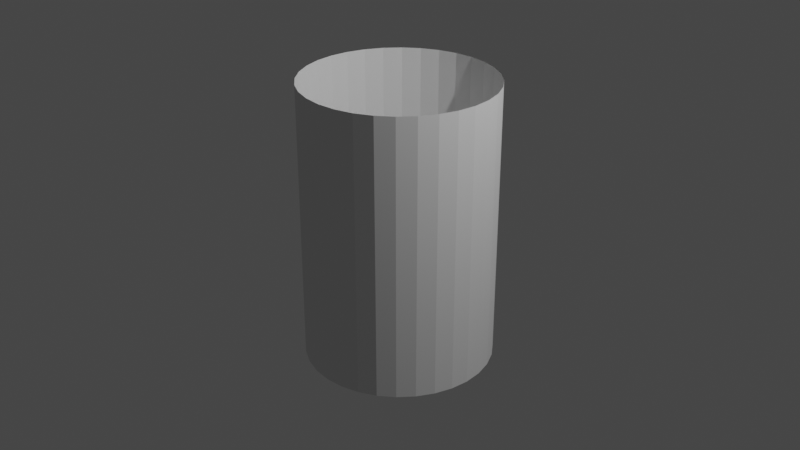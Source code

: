 # Source: rubbishBinCircular.blend  (saved by Blender 2.80.75; exported with 4.5.12 LTS)
import bpy
from mathutils import Matrix  # noqa: F401  (used for matrix-valued properties, if any)

bpy.ops.wm.read_factory_settings(use_empty=True)
scene = bpy.context.scene
scene.name = 'Scene'

# ---- collections
col_collection = bpy.data.collections.new('Collection'); scene.collection.children.link(col_collection)

# ---- world
world_world = bpy.data.worlds.new('World'); scene.world = world_world
world_world.use_nodes = True; world_world.node_tree.nodes.clear()
_N = world_world.node_tree.nodes; _L = world_world.node_tree.links
n0 = _N.new('ShaderNodeOutputWorld'); n0.name = 'World Output'; n0.location = (300, 300)
n1 = _N.new('ShaderNodeBackground'); n1.name = 'Background'; n1.location = (10, 300)
n1.inputs[0].default_value = (0.05088, 0.05088, 0.05088, 1.0)
_L.new(n1.outputs[0], n0.inputs[0])
n0.is_active_output = True
world_world.color = (0.05088, 0.05088, 0.05088)
world_world.use_sun_shadow = False
world_world.sun_shadow_jitter_overblur = 0.0

# ---- cameras
cam_camera = bpy.data.cameras.new('Camera')
cam_camera.clip_end = 100.0
cam_camera.ortho_scale = 7.314

# ---- lights
light_light = bpy.data.lights.new('Light', 'POINT')
light_light.transmission_factor = 0.0
light_light.energy = 1000.0
light_light.shadow_soft_size = 0.1
light_light.shadow_maximum_resolution = 0.006
light_light.use_absolute_resolution = True

# ---- meshes
me_cylinder = bpy.data.meshes.new('Cylinder')
me_cylinder.from_pydata([(0.0, 1.0, -1.482), (0.0, 1.0, 1.482), (0.1951, 0.9808, -1.482), (0.1951, 0.9808, 1.482), (0.3827, 0.9239, -1.482), (0.3827, 0.9239, 1.482), (0.5556, 0.8315, -1.482), (0.5556, 0.8315, 1.482), (0.7071, 0.7071, -1.482), (0.7071, 0.7071, 1.482), (0.8315, 0.5556, -1.482), (0.8315, 0.5556, 1.482), (0.9239, 0.3827, -1.482), (0.9239, 0.3827, 1.482), (0.9808, 0.1951, -1.482), (0.9808, 0.1951, 1.482), (1.0, 7.55e-08, -1.482), (1.0, 7.55e-08, 1.482), (0.9808, -0.1951, -1.482), (0.9808, -0.1951, 1.482), (0.9239, -0.3827, -1.482), (0.9239, -0.3827, 1.482), (0.8315, -0.5556, -1.482), (0.8315, -0.5556, 1.482), (0.7071, -0.7071, -1.482), (0.7071, -0.7071, 1.482), (0.5556, -0.8315, -1.482), (0.5556, -0.8315, 1.482), (0.3827, -0.9239, -1.482), (0.3827, -0.9239, 1.482), (0.1951, -0.9808, -1.482), (0.1951, -0.9808, 1.482), (-3.258e-07, -1.0, -1.482), (-3.258e-07, -1.0, 1.482), (-0.1951, -0.9808, -1.482), (-0.1951, -0.9808, 1.482), (-0.3827, -0.9239, -1.482), (-0.3827, -0.9239, 1.482), (-0.5556, -0.8315, -1.482), (-0.5556, -0.8315, 1.482), (-0.7071, -0.7071, -1.482), (-0.7071, -0.7071, 1.482), (-0.8315, -0.5556, -1.482), (-0.8315, -0.5556, 1.482), (-0.9239, -0.3827, -1.482), (-0.9239, -0.3827, 1.482), (-0.9808, -0.1951, -1.482), (-0.9808, -0.1951, 1.482), (-1.0, 9.656e-07, -1.482), (-1.0, 9.656e-07, 1.482), (-0.9808, 0.1951, -1.482), (-0.9808, 0.1951, 1.482), (-0.9239, 0.3827, -1.482), (-0.9239, 0.3827, 1.482), (-0.8315, 0.5556, -1.482), (-0.8315, 0.5556, 1.482), (-0.7071, 0.7071, -1.482), (-0.7071, 0.7071, 1.482), (-0.5556, 0.8315, -1.482), (-0.5556, 0.8315, 1.482), (-0.3827, 0.9239, -1.482), (-0.3827, 0.9239, 1.482), (-0.1951, 0.9808, -1.482), (-0.1951, 0.9808, 1.482)], [], [(0, 1, 3, 2), (2, 3, 5, 4), (4, 5, 7, 6), (6, 7, 9, 8), (8, 9, 11, 10), (10, 11, 13, 12), (12, 13, 15, 14), (14, 15, 17, 16), (16, 17, 19, 18), (18, 19, 21, 20), (20, 21, 23, 22), (22, 23, 25, 24), (24, 25, 27, 26), (26, 27, 29, 28), (28, 29, 31, 30), (30, 31, 33, 32), (32, 33, 35, 34), (34, 35, 37, 36), (36, 37, 39, 38), (38, 39, 41, 40), (40, 41, 43, 42), (42, 43, 45, 44), (44, 45, 47, 46), (46, 47, 49, 48), (48, 49, 51, 50), (50, 51, 53, 52), (52, 53, 55, 54), (54, 55, 57, 56), (56, 57, 59, 58), (58, 59, 61, 60), (60, 61, 63, 62), (62, 63, 1, 0), (0, 2, 4, 6, 8, 10, 12, 14, 16, 18, 20, 22, 24, 26, 28, 30, 32, 34, 36, 38, 40, 42, 44, 46, 48, 50, 52, 54, 56, 58, 60, 62)])
_uv = me_cylinder.uv_layers.new(name='UVMap')
_uv.uv.foreach_set('vector', [1.0, 0.5, 1.0, 1.0, 0.9688, 1.0, 0.9688, 0.5, 0.9688, 0.5, 0.9688, 1.0, 0.9375, 1.0, 0.9375, 0.5, 0.9375, 0.5, 0.9375, 1.0, 0.9062, 1.0, 0.9062, 0.5, 0.9062, 0.5, 0.9062, 1.0, 0.875, 1.0, 0.875, 0.5, 0.875, 0.5, 0.875, 1.0, 0.8438, 1.0, 0.8438, 0.5, 0.8438, 0.5, 0.8438, 1.0, 0.8125, 1.0, 0.8125, 0.5, 0.8125, 0.5, 0.8125, 1.0, 0.7812, 1.0, 0.7812, 0.5, 0.7812, 0.5, 0.7812, 1.0, 0.75, 1.0, 0.75, 0.5, 0.75, 0.5, 0.75, 1.0, 0.7188, 1.0, 0.7188, 0.5, 0.7188, 0.5, 0.7188, 1.0, 0.6875, 1.0, 0.6875, 0.5, 0.6875, 0.5, 0.6875, 1.0, 0.6562, 1.0, 0.6562, 0.5, 0.6562, 0.5, 0.6562, 1.0, 0.625, 1.0, 0.625, 0.5, 0.625, 0.5, 0.625, 1.0, 0.5938, 1.0, 0.5938, 0.5, 0.5938, 0.5, 0.5938, 1.0, 0.5625, 1.0, 0.5625, 0.5, 0.5625, 0.5, 0.5625, 1.0, 0.5312, 1.0, 0.5312, 0.5, 0.5312, 0.5, 0.5312, 1.0, 0.5, 1.0, 0.5, 0.5, 0.5, 0.5, 0.5, 1.0, 0.4688, 1.0, 0.4688, 0.5, 0.4688, 0.5, 0.4688, 1.0, 0.4375, 1.0, 0.4375, 0.5, 0.4375, 0.5, 0.4375, 1.0, 0.4062, 1.0, 0.4062, 0.5, 0.4062, 0.5, 0.4062, 1.0, 0.375, 1.0, 0.375, 0.5, 0.375, 0.5, 0.375, 1.0, 0.3438, 1.0, 0.3438, 0.5, 0.3438, 0.5, 0.3438, 1.0, 0.3125, 1.0, 0.3125, 0.5, 0.3125, 0.5, 0.3125, 1.0, 0.2812, 1.0, 0.2812, 0.5, 0.2812, 0.5, 0.2812, 1.0, 0.25, 1.0, 0.25, 0.5, 0.25, 0.5, 0.25, 1.0, 0.2188, 1.0, 0.2188, 0.5, 0.2188, 0.5, 0.2188, 1.0, 0.1875, 1.0, 0.1875, 0.5, 0.1875, 0.5, 0.1875, 1.0, 0.1562, 1.0, 0.1562, 0.5, 0.1562, 0.5, 0.1562, 1.0, 0.125, 1.0, 0.125, 0.5, 0.125, 0.5, 0.125, 1.0, 0.09375, 1.0, 0.09375, 0.5, 0.09375, 0.5, 0.09375, 1.0, 0.0625, 1.0, 0.0625, 0.5, 0.0625, 0.5, 0.0625, 1.0, 0.03125, 1.0, 0.03125, 0.5, 0.03125, 0.5, 0.03125, 1.0, 0.0, 1.0, 0.0, 0.5, 0.75, 0.49, 0.7968, 0.4854, 0.8418, 0.4717, 0.8833, 0.4496, 0.9197, 0.4197, 0.9496, 0.3833, 0.9717, 0.3418, 0.9854, 0.2968, 0.99, 0.25, 0.9854, 0.2032, 0.9717, 0.1582, 0.9496, 0.1167, 0.9197, 0.08029, 0.8833, 0.05045, 0.8418, 0.02827, 0.7968, 0.01461, 0.75, 0.01, 0.7032, 0.01461, 0.6582, 0.02827, 0.6167, 0.05045, 0.5803, 0.08029, 0.5504, 0.1167, 0.5283, 0.1582, 0.5146, 0.2032, 0.51, 0.25, 0.5146, 0.2968, 0.5283, 0.3418, 0.5504, 0.3833, 0.5803, 0.4197, 0.6167, 0.4496, 0.6582, 0.4717, 0.7032, 0.4854])
me_cylinder.use_remesh_preserve_volume = False
me_cylinder.use_remesh_preserve_attributes = False
me_cylinder.use_mirror_vertex_groups = False
me_cylinder.update()

# ---- objects
ob_light = bpy.data.objects.new('Light', light_light)
ob_camera = bpy.data.objects.new('Camera', cam_camera)
ob_cylinder = bpy.data.objects.new('Cylinder', me_cylinder)

# ---- transforms, parenting, visibility, modifiers, constraints
ob_light.location = (4.076, 1.005, 5.904)
ob_light.rotation_euler = (0.6503, 0.05522, 1.866)
ob_light.lock_rotations_4d = False
ob_light.empty_display_type = 'ARROWS'
ob_light.color = (0.0, 0.0, 0.0, 0.0)
ob_light.lineart.crease_threshold = 0.0
ob_camera.location = (7.359, -6.926, 4.958)
ob_camera.rotation_euler = (1.109, 0.0, 0.8149)
ob_camera.lock_rotations_4d = False
ob_camera.empty_display_type = 'ARROWS'
ob_camera.color = (0.0, 0.0, 0.0, 0.0)
ob_camera.display_type = 'WIRE'
ob_camera.lineart.crease_threshold = 0.0
ob_cylinder.location = (0.0, 0.0, 0.0)
ob_cylinder.lineart.crease_threshold = 0.0

# ---- collection membership
col_collection.objects.link(ob_light)
col_collection.objects.link(ob_camera)
col_collection.objects.link(ob_cylinder)

# ---- scene / render settings (as saved in the file)
scene.camera = ob_camera
scene.frame_start = 1; scene.frame_end = 250; scene.frame_set(1)
scene.render.engine = 'BLENDER_EEVEE_NEXT'
scene.cycles.use_denoising = False
scene.cycles.samples = 128
scene.cycles.sampling_pattern = 'TABULATED_SOBOL'
scene.cycles.use_adaptive_sampling = False
scene.cycles.use_light_tree = False
scene.view_settings.view_transform = 'Filmic'
bpy.context.view_layer.update()
